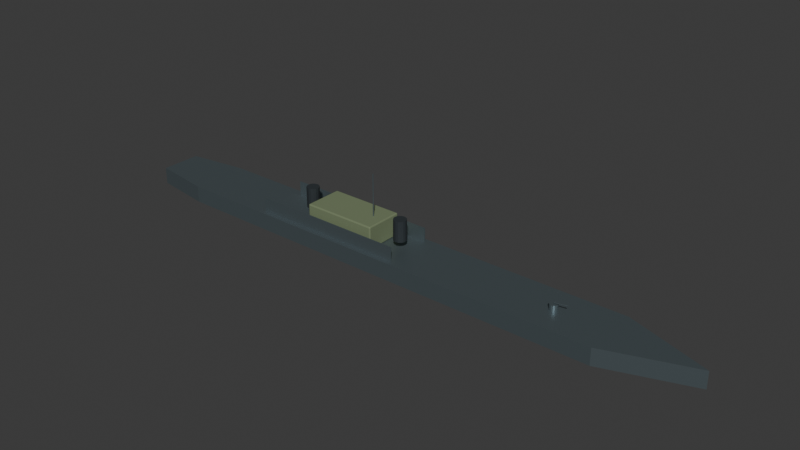 # Source: patrol_ship_hull.blend  (saved by Blender 5.2.44; exported with 4.5.12 LTS)
import bpy
from mathutils import Matrix  # noqa: F401  (used for matrix-valued properties, if any)

bpy.ops.wm.read_factory_settings(use_empty=True)
scene = bpy.context.scene
scene.name = 'Scene'

# ---- collections
col_collection = bpy.data.collections.new('Collection'); scene.collection.children.link(col_collection)
col_orphan_nodes = bpy.data.collections.new('Orphan Nodes'); col_collection.children.link(col_orphan_nodes)
col_orphan_nodes_001 = bpy.data.collections.new('Orphan Nodes.001'); col_collection.children.link(col_orphan_nodes_001)
col_orphan_nodes_002 = bpy.data.collections.new('Orphan Nodes.002'); col_collection.children.link(col_orphan_nodes_002)
col_orphan_nodes_003 = bpy.data.collections.new('Orphan Nodes.003'); col_collection.children.link(col_orphan_nodes_003)
col_orphan_nodes_004 = bpy.data.collections.new('Orphan Nodes.004'); col_collection.children.link(col_orphan_nodes_004)
col_orphan_nodes_005 = bpy.data.collections.new('Orphan Nodes.005'); col_collection.children.link(col_orphan_nodes_005)

# ---- materials (node trees are filled in below, after node groups)
mat_historical_steel = bpy.data.materials.new('Historical_steel')
mat_historical_steel.diffuse_color = (0.19, 0.24, 0.26, 1.0)
mat_historical_olive = bpy.data.materials.new('Historical_olive')
mat_historical_olive.diffuse_color = (0.2, 0.25, 0.14, 1.0)
mat_historical_black = bpy.data.materials.new('Historical_black')
mat_historical_black.diffuse_color = (0.024, 0.032, 0.037, 1.0)

# ---- material node trees
mat_historical_steel.use_nodes = True; mat_historical_steel.node_tree.nodes.clear()
_N = mat_historical_steel.node_tree.nodes; _L = mat_historical_steel.node_tree.links
n0 = _N.new('ShaderNodeBsdfPrincipled'); n0.name = 'Principled BSDF'; n0.location = (-200, 100)
n0.inputs[0].default_value = (0.19, 0.24, 0.26, 1.0)
n0.inputs[1].default_value = 0.75
n0.inputs[2].default_value = 0.45
n0.inputs[10].default_value = 0.005
n1 = _N.new('ShaderNodeOutputMaterial'); n1.name = 'Material Output'; n1.location = (200, 100)
_L.new(n0.outputs[0], n1.inputs[0])
n1.is_active_output = True
mat_historical_olive.use_nodes = True; mat_historical_olive.node_tree.nodes.clear()
_N = mat_historical_olive.node_tree.nodes; _L = mat_historical_olive.node_tree.links
n0 = _N.new('ShaderNodeBsdfPrincipled'); n0.name = 'Principled BSDF'; n0.location = (-200, 100)
n0.inputs[0].default_value = (0.2, 0.25, 0.14, 1.0)
n0.inputs[1].default_value = 0.18
n0.inputs[2].default_value = 0.76
n0.inputs[10].default_value = 0.005
n1 = _N.new('ShaderNodeOutputMaterial'); n1.name = 'Material Output'; n1.location = (200, 100)
_L.new(n0.outputs[0], n1.inputs[0])
n1.is_active_output = True
mat_historical_black.use_nodes = True; mat_historical_black.node_tree.nodes.clear()
_N = mat_historical_black.node_tree.nodes; _L = mat_historical_black.node_tree.links
n0 = _N.new('ShaderNodeBsdfPrincipled'); n0.name = 'Principled BSDF'; n0.location = (-200, 100)
n0.inputs[0].default_value = (0.024, 0.032, 0.037, 1.0)
n0.inputs[1].default_value = 0.1
n0.inputs[2].default_value = 0.78
n0.inputs[10].default_value = 0.005
n1 = _N.new('ShaderNodeOutputMaterial'); n1.name = 'Material Output'; n1.location = (200, 100)
_L.new(n0.outputs[0], n1.inputs[0])
n1.is_active_output = True

# ---- world
world_world = bpy.data.worlds.new('World'); scene.world = world_world
world_world.use_nodes = True; world_world.node_tree.nodes.clear()
_N = world_world.node_tree.nodes; _L = world_world.node_tree.links
n0 = _N.new('ShaderNodeOutputWorld'); n0.name = 'World Output'; n0.location = (200, 100)
n1 = _N.new('ShaderNodeBackground'); n1.name = 'Background'; n1.location = (-200, 100)
n1.inputs[0].default_value = (0.05088, 0.05088, 0.05088, 1.0)
_L.new(n1.outputs[0], n0.inputs[0])
n0.is_active_output = True
world_world.color = (0.05088, 0.05088, 0.05088)
world_world.sun_shadow_jitter_overblur = 0.0

# ---- meshes
me_patrolshiphull = bpy.data.meshes.new('PatrolShipHull')
me_patrolshiphull.from_pydata([(-47.9, -3.255, -2.5), (-38.32, -4.65, -2.5), (34.49, -4.65, -2.5), (47.9, 0.0, -2.5), (34.49, 4.65, -2.5), (-38.32, 4.65, -2.5), (-47.9, 3.255, -2.5), (-47.9, -3.255, 0.2), (-38.32, -4.65, 0.2), (34.49, -4.65, 0.2), (47.9, 0.0, 0.2), (34.49, 4.65, 0.2), (-38.32, 4.65, 0.2), (-47.9, 3.255, 0.2), (-14.82, -2.92, 0.2), (-14.82, -3.1, 0.38), (-15.0, -2.92, 0.38), (-14.82, -3.047, 0.2527), (-14.92, -3.024, 0.2761), (-14.95, -3.047, 0.38), (-14.95, -2.92, 0.2527), (-14.82, -3.1, 3.62), (-14.82, -2.92, 3.8), (-15.0, -2.92, 3.62), (-14.82, -3.047, 3.747), (-14.92, -3.024, 3.724), (-14.95, -2.92, 3.747), (-14.95, -3.047, 3.62), (-14.82, 2.92, 0.2), (-15.0, 2.92, 0.38), (-14.82, 3.1, 0.38), (-14.95, 2.92, 0.2527), (-14.92, 3.024, 0.2761), (-14.95, 3.047, 0.38), (-14.82, 3.047, 0.2527), (-14.82, 2.92, 3.8), (-14.82, 3.1, 3.62), (-15.0, 2.92, 3.62), (-14.82, 3.047, 3.747), (-14.92, 3.024, 3.724), (-14.95, 3.047, 3.62), (-14.95, 2.92, 3.747), (-3.18, -2.92, 0.2), (-3.0, -2.92, 0.38), (-3.18, -3.1, 0.38), (-3.053, -2.92, 0.2527), (-3.076, -3.024, 0.2761), (-3.053, -3.047, 0.38), (-3.18, -3.047, 0.2527), (-3.18, -2.92, 3.8), (-3.18, -3.1, 3.62), (-3.0, -2.92, 3.62), (-3.18, -3.047, 3.747), (-3.076, -3.024, 3.724), (-3.053, -3.047, 3.62), (-3.053, -2.92, 3.747), (-3.18, 2.92, 0.2), (-3.18, 3.1, 0.38), (-3.0, 2.92, 0.38), (-3.18, 3.047, 0.2527), (-3.076, 3.024, 0.2761), (-3.053, 3.047, 0.38), (-3.053, 2.92, 0.2527), (-3.18, 2.92, 3.8), (-3.0, 2.92, 3.62), (-3.18, 3.1, 3.62), (-3.053, 2.92, 3.747), (-3.076, 3.024, 3.724), (-3.053, 3.047, 3.62), (-3.18, 3.047, 3.747), (-17.0, 1.0, 1.65), (-17.0, 1.0, 4.95), (-16.62, 0.9239, 1.65), (-16.62, 0.9239, 4.95), (-16.29, 0.7071, 1.65), (-16.29, 0.7071, 4.95), (-16.08, 0.3827, 1.65), (-16.08, 0.3827, 4.95), (-16.0, 0.0, 1.65), (-16.0, 0.0, 4.95), (-16.08, -0.3827, 1.65), (-16.08, -0.3827, 4.95), (-16.29, -0.7071, 1.65), (-16.29, -0.7071, 4.95), (-16.62, -0.9239, 1.65), (-16.62, -0.9239, 4.95), (-17.0, -1.0, 1.65), (-17.0, -1.0, 4.95), (-17.38, -0.9239, 1.65), (-17.38, -0.9239, 4.95), (-17.71, -0.7071, 1.65), (-17.71, -0.7071, 4.95), (-17.92, -0.3827, 1.65), (-17.92, -0.3827, 4.95), (-18.0, 0.0, 1.65), (-18.0, 0.0, 4.95), (-17.92, 0.3827, 1.65), (-17.92, 0.3827, 4.95), (-17.71, 0.7071, 1.65), (-17.71, 0.7071, 4.95), (-17.38, 0.9239, 1.65), (-17.38, 0.9239, 4.95), (0.0, 1.0, 1.65), (0.0, 1.0, 4.95), (0.3827, 0.9239, 1.65), (0.3827, 0.9239, 4.95), (0.7071, 0.7071, 1.65), (0.7071, 0.7071, 4.95), (0.9239, 0.3827, 1.65), (0.9239, 0.3827, 4.95), (1.0, 0.0, 1.65), (1.0, 0.0, 4.95), (0.9239, -0.3827, 1.65), (0.9239, -0.3827, 4.95), (0.7071, -0.7071, 1.65), (0.7071, -0.7071, 4.95), (0.3827, -0.9239, 1.65), (0.3827, -0.9239, 4.95), (0.0, -1.0, 1.65), (0.0, -1.0, 4.95), (-0.3827, -0.9239, 1.65), (-0.3827, -0.9239, 4.95), (-0.7071, -0.7071, 1.65), (-0.7071, -0.7071, 4.95), (-0.9239, -0.3827, 1.65), (-0.9239, -0.3827, 4.95), (-1.0, 0.0, 1.65), (-1.0, 0.0, 4.95), (-0.9239, 0.3827, 1.65), (-0.9239, 0.3827, 4.95), (-0.7071, 0.7071, 1.65), (-0.7071, 0.7071, 4.95), (-0.3827, 0.9239, 1.65), (-0.3827, 0.9239, 4.95), (-23.5, -3.86, 0.2), (-23.5, -3.86, 2.5), (-23.5, -3.74, 0.2), (-23.5, -3.74, 2.5), (1.5, -3.86, 0.2), (1.5, -3.86, 2.5), (1.5, -3.74, 0.2), (1.5, -3.74, 2.5), (-23.5, 3.74, 0.2), (-23.5, 3.74, 2.5), (-23.5, 3.86, 0.2), (-23.5, 3.86, 2.5), (1.5, 3.74, 0.2), (1.5, 3.74, 2.5), (1.5, 3.86, 0.2), (1.5, 3.86, 2.5), (26.0, 0.65, 0.2), (26.0, 0.65, 1.1), (26.25, 0.6005, 0.2), (26.25, 0.6005, 1.1), (26.46, 0.4596, 0.2), (26.46, 0.4596, 1.1), (26.6, 0.2487, 0.2), (26.6, 0.2487, 1.1), (26.65, 0.0, 0.2), (26.65, 0.0, 1.1), (26.6, -0.2487, 0.2), (26.6, -0.2487, 1.1), (26.46, -0.4596, 0.2), (26.46, -0.4596, 1.1), (26.25, -0.6005, 0.2), (26.25, -0.6005, 1.1), (26.0, -0.65, 0.2), (26.0, -0.65, 1.1), (25.75, -0.6005, 0.2), (25.75, -0.6005, 1.1), (25.54, -0.4596, 0.2), (25.54, -0.4596, 1.1), (25.4, -0.2487, 0.2), (25.4, -0.2487, 1.1), (25.35, 0.0, 0.2), (25.35, 0.0, 1.1), (25.4, 0.2487, 0.2), (25.4, 0.2487, 1.1), (25.54, 0.4596, 0.2), (25.54, 0.4596, 1.1), (25.75, 0.6005, 0.2), (25.75, 0.6005, 1.1), (25.99, -5.096e-08, 1.269), (28.19, 5.313e-08, 1.619), (25.99, 0.0495, 1.249), (28.19, 0.0495, 1.599), (26.0, 0.07, 1.2), (28.2, 0.07, 1.55), (26.01, 0.0495, 1.151), (28.21, 0.0495, 1.501), (26.01, -5.313e-08, 1.131), (28.21, 5.096e-08, 1.481), (26.01, -0.0495, 1.151), (28.21, -0.0495, 1.501), (26.0, -0.07, 1.2), (28.2, -0.07, 1.55), (25.99, -0.0495, 1.249), (28.19, -0.0495, 1.599), (-5.0, 0.08, 1.5), (-5.0, 0.08, 10.5), (-4.969, 0.07391, 1.5), (-4.969, 0.07391, 10.5), (-4.943, 0.05657, 1.5), (-4.943, 0.05657, 10.5), (-4.926, 0.03061, 1.5), (-4.926, 0.03061, 10.5), (-4.92, 0.0, 1.5), (-4.92, 0.0, 10.5), (-4.926, -0.03061, 1.5), (-4.926, -0.03061, 10.5), (-4.943, -0.05657, 1.5), (-4.943, -0.05657, 10.5), (-4.969, -0.07391, 1.5), (-4.969, -0.07391, 10.5), (-5.0, -0.08, 1.5), (-5.0, -0.08, 10.5), (-5.031, -0.07391, 1.5), (-5.031, -0.07391, 10.5), (-5.057, -0.05657, 1.5), (-5.057, -0.05657, 10.5), (-5.074, -0.03061, 1.5), (-5.074, -0.03061, 10.5), (-5.08, 0.0, 1.5), (-5.08, 0.0, 10.5), (-5.074, 0.03061, 1.5), (-5.074, 0.03061, 10.5), (-5.057, 0.05657, 1.5), (-5.057, 0.05657, 10.5), (-5.031, 0.07391, 1.5), (-5.031, 0.07391, 10.5)], [], [(6, 5, 4, 3, 2, 1, 0), (7, 8, 9, 10, 11, 12, 13), (0, 1, 8, 7), (1, 2, 9, 8), (2, 3, 10, 9), (3, 4, 11, 10), (4, 5, 12, 11), (5, 6, 13, 12), (6, 0, 7, 13), (14, 17, 18, 20), (15, 19, 18, 17), (16, 20, 18, 19), (21, 24, 25, 27), (22, 26, 25, 24), (23, 27, 25, 26), (28, 31, 32, 34), (29, 33, 32, 31), (30, 34, 32, 33), (35, 38, 39, 41), (36, 40, 39, 38), (37, 41, 39, 40), (42, 45, 46, 48), (43, 47, 46, 45), (44, 48, 46, 47), (49, 52, 53, 55), (50, 54, 53, 52), (51, 55, 53, 54), (56, 59, 60, 62), (57, 61, 60, 59), (58, 62, 60, 61), (63, 66, 67, 69), (64, 68, 67, 66), (65, 69, 67, 68), (28, 14, 20, 31), (31, 20, 16, 29), (15, 21, 27, 19), (19, 27, 23, 16), (22, 35, 41, 26), (26, 41, 37, 23), (36, 30, 33, 40), (40, 33, 29, 37), (56, 28, 34, 59), (59, 34, 30, 57), (35, 63, 69, 38), (38, 69, 65, 36), (64, 58, 61, 68), (68, 61, 57, 65), (42, 56, 62, 45), (45, 62, 58, 43), (63, 49, 55, 66), (66, 55, 51, 64), (50, 44, 47, 54), (54, 47, 43, 51), (14, 42, 48, 17), (17, 48, 44, 15), (49, 22, 24, 52), (52, 24, 21, 50), (28, 56, 42, 14), (16, 23, 37, 29), (44, 50, 21, 15), (63, 35, 22, 49), (30, 36, 65, 57), (58, 64, 51, 43), (70, 71, 73, 72), (72, 73, 75, 74), (74, 75, 77, 76), (76, 77, 79, 78), (78, 79, 81, 80), (80, 81, 83, 82), (82, 83, 85, 84), (84, 85, 87, 86), (86, 87, 89, 88), (88, 89, 91, 90), (90, 91, 93, 92), (92, 93, 95, 94), (94, 95, 97, 96), (96, 97, 99, 98), (73, 71, 101, 99, 97, 95, 93, 91, 89, 87, 85, 83, 81, 79, 77, 75), (98, 99, 101, 100), (100, 101, 71, 70), (70, 72, 74, 76, 78, 80, 82, 84, 86, 88, 90, 92, 94, 96, 98, 100), (102, 103, 105, 104), (104, 105, 107, 106), (106, 107, 109, 108), (108, 109, 111, 110), (110, 111, 113, 112), (112, 113, 115, 114), (114, 115, 117, 116), (116, 117, 119, 118), (118, 119, 121, 120), (120, 121, 123, 122), (122, 123, 125, 124), (124, 125, 127, 126), (126, 127, 129, 128), (128, 129, 131, 130), (105, 103, 133, 131, 129, 127, 125, 123, 121, 119, 117, 115, 113, 111, 109, 107), (130, 131, 133, 132), (132, 133, 103, 102), (102, 104, 106, 108, 110, 112, 114, 116, 118, 120, 122, 124, 126, 128, 130, 132), (134, 135, 137, 136), (136, 137, 141, 140), (140, 141, 139, 138), (138, 139, 135, 134), (136, 140, 138, 134), (141, 137, 135, 139), (142, 143, 145, 144), (144, 145, 149, 148), (148, 149, 147, 146), (146, 147, 143, 142), (144, 148, 146, 142), (149, 145, 143, 147), (150, 151, 153, 152), (152, 153, 155, 154), (154, 155, 157, 156), (156, 157, 159, 158), (158, 159, 161, 160), (160, 161, 163, 162), (162, 163, 165, 164), (164, 165, 167, 166), (166, 167, 169, 168), (168, 169, 171, 170), (170, 171, 173, 172), (172, 173, 175, 174), (174, 175, 177, 176), (176, 177, 179, 178), (153, 151, 181, 179, 177, 175, 173, 171, 169, 167, 165, 163, 161, 159, 157, 155), (178, 179, 181, 180), (180, 181, 151, 150), (150, 152, 154, 156, 158, 160, 162, 164, 166, 168, 170, 172, 174, 176, 178, 180), (182, 183, 185, 184), (184, 185, 187, 186), (186, 187, 189, 188), (188, 189, 191, 190), (190, 191, 193, 192), (192, 193, 195, 194), (185, 183, 197, 195, 193, 191, 189, 187), (194, 195, 197, 196), (196, 197, 183, 182), (182, 184, 186, 188, 190, 192, 194, 196), (198, 199, 201, 200), (200, 201, 203, 202), (202, 203, 205, 204), (204, 205, 207, 206), (206, 207, 209, 208), (208, 209, 211, 210), (210, 211, 213, 212), (212, 213, 215, 214), (214, 215, 217, 216), (216, 217, 219, 218), (218, 219, 221, 220), (220, 221, 223, 222), (222, 223, 225, 224), (224, 225, 227, 226), (201, 199, 229, 227, 225, 223, 221, 219, 217, 215, 213, 211, 209, 207, 205, 203), (226, 227, 229, 228), (228, 229, 199, 198), (198, 200, 202, 204, 206, 208, 210, 212, 214, 216, 218, 220, 222, 224, 226, 228)])
me_patrolshiphull.polygons.foreach_set('material_index', [0, 0, 0, 0, 0, 0, 0, 0, 0, 1, 1, 1, 1, 1, 1, 1, 1, 1, 1, 1, 1, 1, 1, 1, 1, 1, 1, 1, 1, 1, 1, 1, 1, 1, 1, 1, 1, 1, 1, 1, 1, 1, 1, 1, 1, 1, 1, 1, 1, 1, 1, 1, 1, 1, 1, 1, 1, 1, 1, 1, 1, 1, 1, 2, 2, 2, 2, 2, 2, 2, 2, 2, 2, 2, 2, 2, 2, 2, 2, 2, 2, 2, 2, 2, 2, 2, 2, 2, 2, 2, 2, 2, 2, 2, 2, 2, 2, 2, 2, 0, 0, 0, 0, 0, 0, 0, 0, 0, 0, 0, 0, 0, 0, 0, 0, 0, 0, 0, 0, 0, 0, 0, 0, 0, 0, 0, 0, 0, 0, 0, 0, 0, 0, 0, 0, 0, 0, 0, 0, 0, 0, 0, 0, 0, 0, 0, 0, 0, 0, 0, 0, 0, 0, 0, 0, 0, 0])
_uv = me_patrolshiphull.uv_layers.new(name='UVMap')
_uv.uv.foreach_set('vector', [0.0, 0.0, 0.0, 0.0, 0.0, 0.0, 0.0, 0.0, 0.0, 0.0, 0.0, 0.0, 0.0, 0.0, 0.0, 0.0, 0.0, 0.0, 0.0, 0.0, 0.0, 0.0, 0.0, 0.0, 0.0, 0.0, 0.0, 0.0, 0.0, 0.0, 0.0, 0.0, 0.0, 0.0, 0.0, 0.0, 0.0, 0.0, 0.0, 0.0, 0.0, 0.0, 0.0, 0.0, 0.0, 0.0, 0.0, 0.0, 0.0, 0.0, 0.0, 0.0, 0.0, 0.0, 0.0, 0.0, 0.0, 0.0, 0.0, 0.0, 0.0, 0.0, 0.0, 0.0, 0.0, 0.0, 0.0, 0.0, 0.0, 0.0, 0.0, 0.0, 0.0, 0.0, 0.0, 0.0, 0.0, 0.0, 0.0, 0.0, 0.0, 0.0, 0.0, 0.0, 0.1287, 0.7427, 0.1288, 0.75, 0.1266, 0.75, 0.125, 0.7427, 0.3875, 0.9963, 0.3875, 1.0, 0.3803, 1.0, 0.375, 0.9962, 0.3875, 0.007258, 0.375, 0.007258, 0.375, 0.003068, 0.3875, 0.0, 0.6125, 0.9963, 0.625, 0.9962, 0.625, 0.9984, 0.6125, 1.0, 0.8712, 0.7427, 0.875, 0.7427, 0.875, 0.7469, 0.8712, 0.75, 0.6125, 0.007258, 0.6125, 0.0, 0.6197, 0.0, 0.625, 0.007258, 0.1287, 0.5073, 0.125, 0.5073, 0.125, 0.5031, 0.1287, 0.5, 0.3875, 0.2427, 0.3875, 0.25, 0.3776, 0.2508, 0.375, 0.2427, 0.3875, 0.2538, 0.375, 0.2538, 0.3776, 0.2508, 0.3875, 0.25, 0.8712, 0.5073, 0.8712, 0.5, 0.8734, 0.5, 0.875, 0.5073, 0.6125, 0.2537, 0.6125, 0.25, 0.6224, 0.2485, 0.625, 0.2537, 0.6125, 0.2427, 0.625, 0.2427, 0.6224, 0.2485, 0.6125, 0.25, 0.3712, 0.7427, 0.375, 0.7427, 0.3768, 0.7495, 0.3731, 0.7519, 0.3875, 0.7427, 0.3875, 0.75, 0.3768, 0.7495, 0.375, 0.7427, 0.3875, 0.7538, 0.3731, 0.7519, 0.3768, 0.7495, 0.3875, 0.75, 0.6287, 0.7427, 0.6269, 0.7519, 0.6238, 0.749, 0.625, 0.7427, 0.6125, 0.7538, 0.6125, 0.75, 0.6238, 0.749, 0.6269, 0.7519, 0.6125, 0.7427, 0.625, 0.7427, 0.6238, 0.749, 0.6125, 0.75, 0.3712, 0.5073, 0.3731, 0.4981, 0.3762, 0.501, 0.375, 0.5073, 0.3875, 0.4963, 0.3875, 0.5, 0.3762, 0.501, 0.3731, 0.4981, 0.3875, 0.5073, 0.375, 0.5073, 0.3762, 0.501, 0.3875, 0.5, 0.6287, 0.5073, 0.625, 0.5073, 0.6232, 0.5005, 0.6269, 0.4981, 0.6125, 0.5073, 0.6125, 0.5, 0.6232, 0.5005, 0.625, 0.5073, 0.6125, 0.4963, 0.6269, 0.4981, 0.6232, 0.5005, 0.6125, 0.5, 0.1287, 0.5073, 0.1287, 0.7427, 0.125, 0.7427, 0.125, 0.5073, 0.375, 0.2427, 0.375, 0.007258, 0.3875, 0.007258, 0.3875, 0.2427, 0.3875, 0.9963, 0.6125, 0.9963, 0.6125, 1.0, 0.3875, 1.0, 0.3875, 0.0, 0.6125, 0.0, 0.6125, 0.007258, 0.3875, 0.007258, 0.8712, 0.7427, 0.8712, 0.5073, 0.875, 0.5073, 0.875, 0.7427, 0.625, 0.007258, 0.625, 0.2427, 0.6125, 0.2427, 0.6125, 0.007258, 0.6125, 0.2537, 0.3875, 0.2538, 0.3875, 0.25, 0.6125, 0.25, 0.6125, 0.25, 0.3875, 0.25, 0.3875, 0.2427, 0.6125, 0.2427, 0.3712, 0.5073, 0.1287, 0.5073, 0.1287, 0.5, 0.3731, 0.4981, 0.3731, 0.4981, 0.375, 0.2538, 0.3875, 0.2538, 0.3875, 0.4963, 0.8712, 0.5073, 0.6287, 0.5073, 0.6269, 0.4981, 0.8712, 0.5, 0.625, 0.2537, 0.6269, 0.4981, 0.6125, 0.4963, 0.6125, 0.2537, 0.6125, 0.5073, 0.3875, 0.5073, 0.3875, 0.5, 0.6125, 0.5, 0.6125, 0.5, 0.3875, 0.5, 0.3875, 0.4963, 0.6125, 0.4963, 0.3712, 0.7427, 0.3712, 0.5073, 0.375, 0.5073, 0.375, 0.7427, 0.375, 0.7427, 0.375, 0.5073, 0.3875, 0.5073, 0.3875, 0.7427, 0.6287, 0.5073, 0.6287, 0.7427, 0.625, 0.7427, 0.625, 0.5073, 0.625, 0.5073, 0.625, 0.7427, 0.6125, 0.7427, 0.6125, 0.5073, 0.6125, 0.7538, 0.3875, 0.7538, 0.3875, 0.75, 0.6125, 0.75, 0.6125, 0.75, 0.3875, 0.75, 0.3875, 0.7427, 0.6125, 0.7427, 0.1287, 0.7427, 0.3712, 0.7427, 0.3731, 0.7519, 0.1288, 0.75, 0.375, 0.9962, 0.3731, 0.7519, 0.3875, 0.7538, 0.3875, 0.9963, 0.6287, 0.7427, 0.8712, 0.7427, 0.8712, 0.75, 0.6269, 0.7519, 0.6269, 0.7519, 0.625, 0.9962, 0.6125, 0.9963, 0.6125, 0.7538, 0.1287, 0.5073, 0.3712, 0.5073, 0.3712, 0.7427, 0.1287, 0.7427, 0.3875, 0.007258, 0.6125, 0.007258, 0.6125, 0.2427, 0.3875, 0.2427, 0.3875, 0.7538, 0.6125, 0.7538, 0.6125, 0.9963, 0.3875, 0.9963, 0.6287, 0.5073, 0.8712, 0.5073, 0.8712, 0.7427, 0.6287, 0.7427, 0.3875, 0.2538, 0.6125, 0.2537, 0.6125, 0.4963, 0.3875, 0.4963, 0.3875, 0.5073, 0.6125, 0.5073, 0.6125, 0.7427, 0.3875, 0.7427, 1.0, 0.5, 1.0, 1.0, 0.9375, 1.0, 0.9375, 0.5, 0.9375, 0.5, 0.9375, 1.0, 0.875, 1.0, 0.875, 0.5, 0.875, 0.5, 0.875, 1.0, 0.8125, 1.0, 0.8125, 0.5, 0.8125, 0.5, 0.8125, 1.0, 0.75, 1.0, 0.75, 0.5, 0.75, 0.5, 0.75, 1.0, 0.6875, 1.0, 0.6875, 0.5, 0.6875, 0.5, 0.6875, 1.0, 0.625, 1.0, 0.625, 0.5, 0.625, 0.5, 0.625, 1.0, 0.5625, 1.0, 0.5625, 0.5, 0.5625, 0.5, 0.5625, 1.0, 0.5, 1.0, 0.5, 0.5, 0.5, 0.5, 0.5, 1.0, 0.4375, 1.0, 0.4375, 0.5, 0.4375, 0.5, 0.4375, 1.0, 0.375, 1.0, 0.375, 0.5, 0.375, 0.5, 0.375, 1.0, 0.3125, 1.0, 0.3125, 0.5, 0.3125, 0.5, 0.3125, 1.0, 0.25, 1.0, 0.25, 0.5, 0.25, 0.5, 0.25, 1.0, 0.1875, 1.0, 0.1875, 0.5, 0.1875, 0.5, 0.1875, 1.0, 0.125, 1.0, 0.125, 0.5, 0.3418, 0.4717, 0.25, 0.49, 0.1582, 0.4717, 0.08029, 0.4197, 0.02827, 0.3418, 0.01, 0.25, 0.02827, 0.1582, 0.08029, 0.08029, 0.1582, 0.02827, 0.25, 0.01, 0.3418, 0.02827, 0.4197, 0.08029, 0.4717, 0.1582, 0.49, 0.25, 0.4717, 0.3418, 0.4197, 0.4197, 0.125, 0.5, 0.125, 1.0, 0.0625, 1.0, 0.0625, 0.5, 0.0625, 0.5, 0.0625, 1.0, 0.0, 1.0, 0.0, 0.5, 0.75, 0.49, 0.8418, 0.4717, 0.9197, 0.4197, 0.9717, 0.3418, 0.99, 0.25, 0.9717, 0.1582, 0.9197, 0.08029, 0.8418, 0.02827, 0.75, 0.01, 0.6582, 0.02827, 0.5803, 0.08029, 0.5283, 0.1582, 0.51, 0.25, 0.5283, 0.3418, 0.5803, 0.4197, 0.6582, 0.4717, 1.0, 0.5, 1.0, 1.0, 0.9375, 1.0, 0.9375, 0.5, 0.9375, 0.5, 0.9375, 1.0, 0.875, 1.0, 0.875, 0.5, 0.875, 0.5, 0.875, 1.0, 0.8125, 1.0, 0.8125, 0.5, 0.8125, 0.5, 0.8125, 1.0, 0.75, 1.0, 0.75, 0.5, 0.75, 0.5, 0.75, 1.0, 0.6875, 1.0, 0.6875, 0.5, 0.6875, 0.5, 0.6875, 1.0, 0.625, 1.0, 0.625, 0.5, 0.625, 0.5, 0.625, 1.0, 0.5625, 1.0, 0.5625, 0.5, 0.5625, 0.5, 0.5625, 1.0, 0.5, 1.0, 0.5, 0.5, 0.5, 0.5, 0.5, 1.0, 0.4375, 1.0, 0.4375, 0.5, 0.4375, 0.5, 0.4375, 1.0, 0.375, 1.0, 0.375, 0.5, 0.375, 0.5, 0.375, 1.0, 0.3125, 1.0, 0.3125, 0.5, 0.3125, 0.5, 0.3125, 1.0, 0.25, 1.0, 0.25, 0.5, 0.25, 0.5, 0.25, 1.0, 0.1875, 1.0, 0.1875, 0.5, 0.1875, 0.5, 0.1875, 1.0, 0.125, 1.0, 0.125, 0.5, 0.3418, 0.4717, 0.25, 0.49, 0.1582, 0.4717, 0.08029, 0.4197, 0.02827, 0.3418, 0.01, 0.25, 0.02827, 0.1582, 0.08029, 0.08029, 0.1582, 0.02827, 0.25, 0.01, 0.3418, 0.02827, 0.4197, 0.08029, 0.4717, 0.1582, 0.49, 0.25, 0.4717, 0.3418, 0.4197, 0.4197, 0.125, 0.5, 0.125, 1.0, 0.0625, 1.0, 0.0625, 0.5, 0.0625, 0.5, 0.0625, 1.0, 0.0, 1.0, 0.0, 0.5, 0.75, 0.49, 0.8418, 0.4717, 0.9197, 0.4197, 0.9717, 0.3418, 0.99, 0.25, 0.9717, 0.1582, 0.9197, 0.08029, 0.8418, 0.02827, 0.75, 0.01, 0.6582, 0.02827, 0.5803, 0.08029, 0.5283, 0.1582, 0.51, 0.25, 0.5283, 0.3418, 0.5803, 0.4197, 0.6582, 0.4717, 0.375, 0.0, 0.625, 0.0, 0.625, 0.25, 0.375, 0.25, 0.375, 0.25, 0.625, 0.25, 0.625, 0.5, 0.375, 0.5, 0.375, 0.5, 0.625, 0.5, 0.625, 0.75, 0.375, 0.75, 0.375, 0.75, 0.625, 0.75, 0.625, 1.0, 0.375, 1.0, 0.125, 0.5, 0.375, 0.5, 0.375, 0.75, 0.125, 0.75, 0.625, 0.5, 0.875, 0.5, 0.875, 0.75, 0.625, 0.75, 0.375, 0.0, 0.625, 0.0, 0.625, 0.25, 0.375, 0.25, 0.375, 0.25, 0.625, 0.25, 0.625, 0.5, 0.375, 0.5, 0.375, 0.5, 0.625, 0.5, 0.625, 0.75, 0.375, 0.75, 0.375, 0.75, 0.625, 0.75, 0.625, 1.0, 0.375, 1.0, 0.125, 0.5, 0.375, 0.5, 0.375, 0.75, 0.125, 0.75, 0.625, 0.5, 0.875, 0.5, 0.875, 0.75, 0.625, 0.75, 1.0, 0.5, 1.0, 1.0, 0.9375, 1.0, 0.9375, 0.5, 0.9375, 0.5, 0.9375, 1.0, 0.875, 1.0, 0.875, 0.5, 0.875, 0.5, 0.875, 1.0, 0.8125, 1.0, 0.8125, 0.5, 0.8125, 0.5, 0.8125, 1.0, 0.75, 1.0, 0.75, 0.5, 0.75, 0.5, 0.75, 1.0, 0.6875, 1.0, 0.6875, 0.5, 0.6875, 0.5, 0.6875, 1.0, 0.625, 1.0, 0.625, 0.5, 0.625, 0.5, 0.625, 1.0, 0.5625, 1.0, 0.5625, 0.5, 0.5625, 0.5, 0.5625, 1.0, 0.5, 1.0, 0.5, 0.5, 0.5, 0.5, 0.5, 1.0, 0.4375, 1.0, 0.4375, 0.5, 0.4375, 0.5, 0.4375, 1.0, 0.375, 1.0, 0.375, 0.5, 0.375, 0.5, 0.375, 1.0, 0.3125, 1.0, 0.3125, 0.5, 0.3125, 0.5, 0.3125, 1.0, 0.25, 1.0, 0.25, 0.5, 0.25, 0.5, 0.25, 1.0, 0.1875, 1.0, 0.1875, 0.5, 0.1875, 0.5, 0.1875, 1.0, 0.125, 1.0, 0.125, 0.5, 0.3418, 0.4717, 0.25, 0.49, 0.1582, 0.4717, 0.08029, 0.4197, 0.02827, 0.3418, 0.01, 0.25, 0.02827, 0.1582, 0.08029, 0.08029, 0.1582, 0.02827, 0.25, 0.01, 0.3418, 0.02827, 0.4197, 0.08029, 0.4717, 0.1582, 0.49, 0.25, 0.4717, 0.3418, 0.4197, 0.4197, 0.125, 0.5, 0.125, 1.0, 0.0625, 1.0, 0.0625, 0.5, 0.0625, 0.5, 0.0625, 1.0, 0.0, 1.0, 0.0, 0.5, 0.75, 0.49, 0.8418, 0.4717, 0.9197, 0.4197, 0.9717, 0.3418, 0.99, 0.25, 0.9717, 0.1582, 0.9197, 0.08029, 0.8418, 0.02827, 0.75, 0.01, 0.6582, 0.02827, 0.5803, 0.08029, 0.5283, 0.1582, 0.51, 0.25, 0.5283, 0.3418, 0.5803, 0.4197, 0.6582, 0.4717, 1.0, 0.5, 1.0, 1.0, 0.875, 1.0, 0.875, 0.5, 0.875, 0.5, 0.875, 1.0, 0.75, 1.0, 0.75, 0.5, 0.75, 0.5, 0.75, 1.0, 0.625, 1.0, 0.625, 0.5, 0.625, 0.5, 0.625, 1.0, 0.5, 1.0, 0.5, 0.5, 0.5, 0.5, 0.5, 1.0, 0.375, 1.0, 0.375, 0.5, 0.375, 0.5, 0.375, 1.0, 0.25, 1.0, 0.25, 0.5, 0.4197, 0.4197, 0.25, 0.49, 0.08029, 0.4197, 0.01, 0.25, 0.08029, 0.08029, 0.25, 0.01, 0.4197, 0.08029, 0.49, 0.25, 0.25, 0.5, 0.25, 1.0, 0.125, 1.0, 0.125, 0.5, 0.125, 0.5, 0.125, 1.0, 0.0, 1.0, 0.0, 0.5, 0.75, 0.49, 0.9197, 0.4197, 0.99, 0.25, 0.9197, 0.08029, 0.75, 0.01, 0.5803, 0.08029, 0.51, 0.25, 0.5803, 0.4197, 1.0, 0.5, 1.0, 1.0, 0.9375, 1.0, 0.9375, 0.5, 0.9375, 0.5, 0.9375, 1.0, 0.875, 1.0, 0.875, 0.5, 0.875, 0.5, 0.875, 1.0, 0.8125, 1.0, 0.8125, 0.5, 0.8125, 0.5, 0.8125, 1.0, 0.75, 1.0, 0.75, 0.5, 0.75, 0.5, 0.75, 1.0, 0.6875, 1.0, 0.6875, 0.5, 0.6875, 0.5, 0.6875, 1.0, 0.625, 1.0, 0.625, 0.5, 0.625, 0.5, 0.625, 1.0, 0.5625, 1.0, 0.5625, 0.5, 0.5625, 0.5, 0.5625, 1.0, 0.5, 1.0, 0.5, 0.5, 0.5, 0.5, 0.5, 1.0, 0.4375, 1.0, 0.4375, 0.5, 0.4375, 0.5, 0.4375, 1.0, 0.375, 1.0, 0.375, 0.5, 0.375, 0.5, 0.375, 1.0, 0.3125, 1.0, 0.3125, 0.5, 0.3125, 0.5, 0.3125, 1.0, 0.25, 1.0, 0.25, 0.5, 0.25, 0.5, 0.25, 1.0, 0.1875, 1.0, 0.1875, 0.5, 0.1875, 0.5, 0.1875, 1.0, 0.125, 1.0, 0.125, 0.5, 0.3418, 0.4717, 0.25, 0.49, 0.1582, 0.4717, 0.08029, 0.4197, 0.02827, 0.3418, 0.01, 0.25, 0.02827, 0.1582, 0.08029, 0.08029, 0.1582, 0.02827, 0.25, 0.01, 0.3418, 0.02827, 0.4197, 0.08029, 0.4717, 0.1582, 0.49, 0.25, 0.4717, 0.3418, 0.4197, 0.4197, 0.125, 0.5, 0.125, 1.0, 0.0625, 1.0, 0.0625, 0.5, 0.0625, 0.5, 0.0625, 1.0, 0.0, 1.0, 0.0, 0.5, 0.75, 0.49, 0.8418, 0.4717, 0.9197, 0.4197, 0.9717, 0.3418, 0.99, 0.25, 0.9717, 0.1582, 0.9197, 0.08029, 0.8418, 0.02827, 0.75, 0.01, 0.6582, 0.02827, 0.5803, 0.08029, 0.5283, 0.1582, 0.51, 0.25, 0.5283, 0.3418, 0.5803, 0.4197, 0.6582, 0.4717])
me_patrolshiphull.materials.append(mat_historical_steel)
me_patrolshiphull.materials.append(mat_historical_olive)
me_patrolshiphull.materials.append(mat_historical_black)
me_patrolshiphull.update()

# ---- objects
ob_visiblegeometry = bpy.data.objects.new('VisibleGeometry', me_patrolshiphull)
ob_tmpparent = bpy.data.objects.new('tmpParent', None)
ob_tmpparent_001 = bpy.data.objects.new('tmpParent.001', None)
ob_tmpparent_002 = bpy.data.objects.new('tmpParent.002', None)
ob_tmpparent_003 = bpy.data.objects.new('tmpParent.003', None)
ob_tmpparent_004 = bpy.data.objects.new('tmpParent.004', None)
ob_tmpparent_005 = bpy.data.objects.new('tmpParent.005', None)

# ---- transforms, parenting, visibility, modifiers, constraints
ob_visiblegeometry.location = (0.0, 0.0, 0.0)
ob_tmpparent.location = (0.0, 0.0, 0.0)
ob_tmpparent.rotation_mode = 'QUATERNION'
ob_tmpparent.rotation_quaternion = (1.0, 0.0, 0.0, 0.0)
ob_tmpparent.empty_display_size = 0.001
ob_tmpparent_001.location = (0.0, 0.0, 0.0)
ob_tmpparent_001.rotation_mode = 'QUATERNION'
ob_tmpparent_001.rotation_quaternion = (1.0, 0.0, 0.0, 0.0)
ob_tmpparent_001.empty_display_size = 0.001
ob_tmpparent_002.location = (0.0, 0.0, 0.0)
ob_tmpparent_002.rotation_mode = 'QUATERNION'
ob_tmpparent_002.rotation_quaternion = (1.0, 0.0, 0.0, 0.0)
ob_tmpparent_002.empty_display_size = 0.001
ob_tmpparent_003.location = (0.0, 0.0, 0.0)
ob_tmpparent_003.rotation_mode = 'QUATERNION'
ob_tmpparent_003.rotation_quaternion = (1.0, 0.0, 0.0, 0.0)
ob_tmpparent_003.empty_display_size = 0.001
ob_tmpparent_004.location = (0.0, 0.0, 0.0)
ob_tmpparent_004.rotation_mode = 'QUATERNION'
ob_tmpparent_004.rotation_quaternion = (1.0, 0.0, 0.0, 0.0)
ob_tmpparent_004.empty_display_size = 0.001
ob_tmpparent_005.location = (0.0, 0.0, 0.0)
ob_tmpparent_005.rotation_mode = 'QUATERNION'
ob_tmpparent_005.rotation_quaternion = (1.0, 0.0, 0.0, 0.0)
ob_tmpparent_005.empty_display_size = 0.001

# ---- collection membership
col_collection.objects.link(ob_visiblegeometry)
col_orphan_nodes.objects.link(ob_tmpparent)
col_orphan_nodes_001.objects.link(ob_tmpparent_001)
col_orphan_nodes_002.objects.link(ob_tmpparent_002)
col_orphan_nodes_003.objects.link(ob_tmpparent_003)
col_orphan_nodes_004.objects.link(ob_tmpparent_004)
col_orphan_nodes_005.objects.link(ob_tmpparent_005)
def _layer_coll(name, lc=None):
    lc = lc or bpy.context.view_layer.layer_collection
    for c in lc.children:
        if c.name == name: return c
        r = _layer_coll(name, c)
        if r: return r
_layer_coll('Orphan Nodes').exclude = True
_layer_coll('Orphan Nodes.001').exclude = True
_layer_coll('Orphan Nodes.002').exclude = True
_layer_coll('Orphan Nodes.003').exclude = True
_layer_coll('Orphan Nodes.004').exclude = True
_layer_coll('Orphan Nodes.005').exclude = True

# ---- scene / render settings (as saved in the file)
scene.frame_start = 1; scene.frame_end = 250; scene.frame_set(1)
scene.render.engine = 'BLENDER_EEVEE_NEXT'
scene.render.bake_bias = 0.0
scene.render.bake_samples = 0
scene.render.compositor_device = 'GPU'
scene.eevee.use_volume_custom_range = False
scene.eevee.fast_gi_thickness_near = 0.1
scene.eevee.fast_gi_thickness_far = 0.0
scene.eevee.ray_tracing_options.screen_trace_thickness = 0.1
bpy.context.view_layer.update()

# ---- added for rendering (the .blend has no active camera and no usable light): camera, sun
cam_auto = bpy.data.cameras.new('AutoCamera')
cam_auto.lens = 50.0
cam_auto.sensor_width = 36.0
cam_auto.clip_end = 1577.23
ob_auto_camera = bpy.data.objects.new('AutoCamera', cam_auto)
scene.collection.objects.link(ob_auto_camera)
ob_auto_camera.location = (89.8709, -107.845, 75.8967)
ob_auto_camera.rotation_euler = (1.09748, -7.21219e-08, 0.694738)
scene.camera = ob_auto_camera
light_auto_sun = bpy.data.lights.new('AutoSun', 'SUN')
light_auto_sun.energy = 3.0
light_auto_sun.angle = 0.0523599
ob_auto_sun = bpy.data.objects.new('AutoSun', light_auto_sun)
scene.collection.objects.link(ob_auto_sun)
ob_auto_sun.rotation_euler = (0.872665, 0.174533, 0.523599)
bpy.context.view_layer.update()
